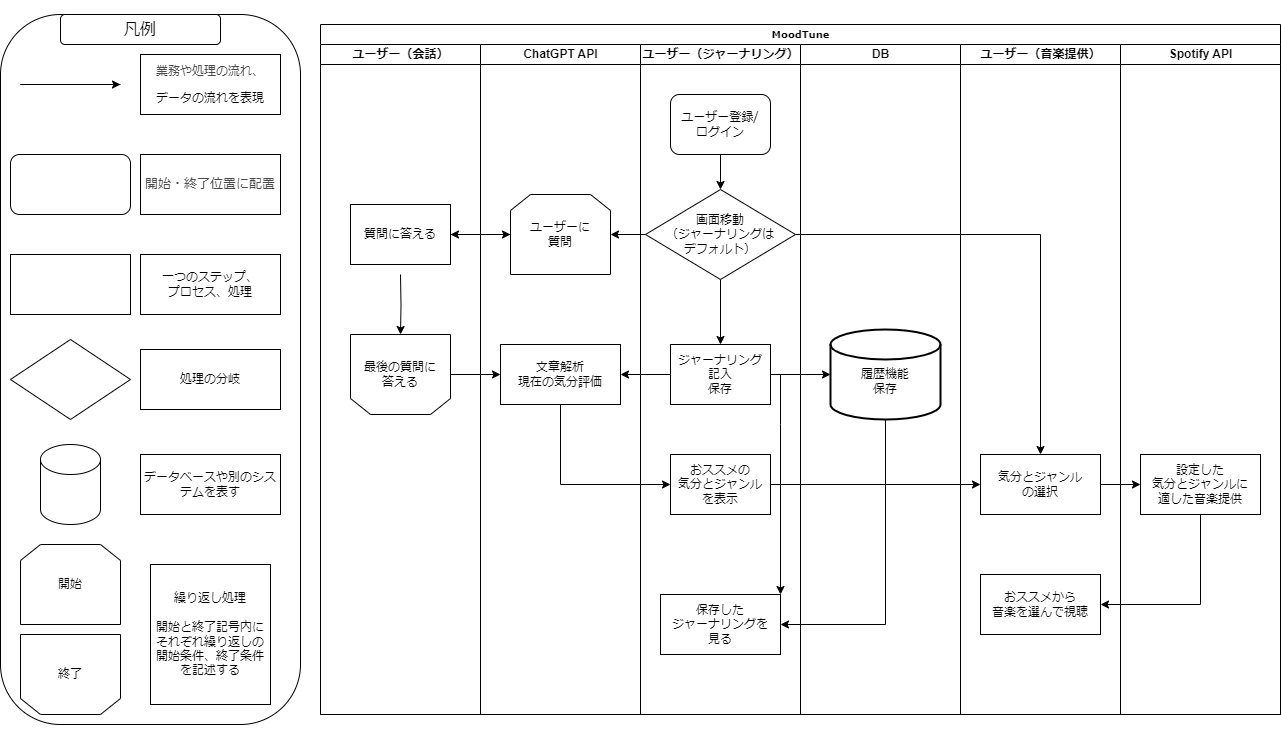

The diagram above was exported from draw.io. Its source (the exported page's mxGraphModel, read from the mxfile embedded in the PNG):
<mxGraphModel dx="1434" dy="780" grid="1" gridSize="10" guides="1" tooltips="1" connect="1" arrows="1" fold="1" page="1" pageScale="1" pageWidth="1400" pageHeight="850" background="none" math="0" shadow="0">
  <root>
    <mxCell id="0" />
    <mxCell id="1" parent="0" />
    <mxCell id="77e6c97f196da883-1" value="&lt;font style=&quot;font-size: 10px;&quot;&gt;MoodTune&lt;/font&gt;" style="swimlane;html=1;childLayout=stackLayout;startSize=20;rounded=0;shadow=0;labelBackgroundColor=none;strokeWidth=1;fontFamily=Verdana;fontSize=8;align=center;" parent="1" vertex="1">
      <mxGeometry x="360" y="40" width="960" height="690" as="geometry" />
    </mxCell>
    <mxCell id="77e6c97f196da883-2" value="ユーザー（会話）" style="swimlane;html=1;startSize=20;" parent="77e6c97f196da883-1" vertex="1">
      <mxGeometry y="20" width="160" height="670" as="geometry" />
    </mxCell>
    <mxCell id="cdU9Sef9xlhLWkmTLOWl-19" value="最後の質問に&lt;div&gt;答える&lt;/div&gt;" style="shape=loopLimit;whiteSpace=wrap;html=1;flipH=1;flipV=1;" parent="77e6c97f196da883-2" vertex="1">
      <mxGeometry x="30" y="290" width="100" height="80" as="geometry" />
    </mxCell>
    <mxCell id="cdU9Sef9xlhLWkmTLOWl-18" style="edgeStyle=orthogonalEdgeStyle;rounded=0;orthogonalLoop=1;jettySize=auto;html=1;exitX=0.5;exitY=1;exitDx=0;exitDy=0;" parent="77e6c97f196da883-2" target="cdU9Sef9xlhLWkmTLOWl-19" edge="1">
      <mxGeometry relative="1" as="geometry">
        <mxPoint x="80" y="290" as="targetPoint" />
        <mxPoint x="80" y="230" as="sourcePoint" />
      </mxGeometry>
    </mxCell>
    <mxCell id="cdU9Sef9xlhLWkmTLOWl-33" value="質問に答える" style="rounded=0;whiteSpace=wrap;html=1;" parent="77e6c97f196da883-2" vertex="1">
      <mxGeometry x="30" y="160" width="100" height="60" as="geometry" />
    </mxCell>
    <mxCell id="77e6c97f196da883-3" value="ChatGPT API" style="swimlane;html=1;startSize=20;" parent="77e6c97f196da883-1" vertex="1">
      <mxGeometry x="160" y="20" width="160" height="670" as="geometry" />
    </mxCell>
    <mxCell id="cdU9Sef9xlhLWkmTLOWl-11" value="ユーザーに&lt;div&gt;質問&lt;/div&gt;" style="shape=loopLimit;whiteSpace=wrap;html=1;" parent="77e6c97f196da883-3" vertex="1">
      <mxGeometry x="30" y="150" width="100" height="80" as="geometry" />
    </mxCell>
    <mxCell id="cdU9Sef9xlhLWkmTLOWl-16" value="" style="endArrow=classic;html=1;rounded=0;entryX=0;entryY=0.5;entryDx=0;entryDy=0;" parent="77e6c97f196da883-3" target="cdU9Sef9xlhLWkmTLOWl-11" edge="1">
      <mxGeometry width="50" height="50" relative="1" as="geometry">
        <mxPoint x="-30" y="190" as="sourcePoint" />
        <mxPoint x="20" y="140" as="targetPoint" />
      </mxGeometry>
    </mxCell>
    <mxCell id="cdU9Sef9xlhLWkmTLOWl-23" value="文章解析&lt;div&gt;現在の気分評価&lt;/div&gt;" style="rounded=0;whiteSpace=wrap;html=1;" parent="77e6c97f196da883-3" vertex="1">
      <mxGeometry x="20" y="300" width="120" height="60" as="geometry" />
    </mxCell>
    <mxCell id="77e6c97f196da883-4" value="ユーザー（ジャーナリング）" style="swimlane;html=1;startSize=20;" parent="77e6c97f196da883-1" vertex="1">
      <mxGeometry x="320" y="20" width="160" height="670" as="geometry" />
    </mxCell>
    <mxCell id="LaZB-A_bQYklIuyLhnLg-16" style="edgeStyle=orthogonalEdgeStyle;rounded=0;orthogonalLoop=1;jettySize=auto;html=1;exitX=0.5;exitY=1;exitDx=0;exitDy=0;entryX=0.5;entryY=0;entryDx=0;entryDy=0;" parent="77e6c97f196da883-4" source="77e6c97f196da883-13" target="LaZB-A_bQYklIuyLhnLg-5" edge="1">
      <mxGeometry relative="1" as="geometry" />
    </mxCell>
    <mxCell id="77e6c97f196da883-13" value="&lt;div&gt;&lt;font style=&quot;font-size: 12px;&quot;&gt;画面移動&lt;/font&gt;&lt;/div&gt;&lt;div&gt;&lt;font style=&quot;font-size: 12px;&quot;&gt;（&lt;/font&gt;&lt;span style=&quot;font-size: 12px; background-color: initial;&quot;&gt;ジャーナリングは&lt;/span&gt;&lt;/div&gt;&lt;div&gt;&lt;span style=&quot;font-size: 12px; background-color: initial;&quot;&gt;デフォルト）&lt;/span&gt;&lt;/div&gt;" style="rhombus;whiteSpace=wrap;html=1;rounded=0;shadow=0;labelBackgroundColor=none;strokeWidth=1;fontFamily=Verdana;fontSize=8;align=center;" parent="77e6c97f196da883-4" vertex="1">
      <mxGeometry x="5" y="145" width="150" height="90" as="geometry" />
    </mxCell>
    <mxCell id="LaZB-A_bQYklIuyLhnLg-15" style="edgeStyle=orthogonalEdgeStyle;rounded=0;orthogonalLoop=1;jettySize=auto;html=1;exitX=0.5;exitY=1;exitDx=0;exitDy=0;entryX=0.5;entryY=0;entryDx=0;entryDy=0;" parent="77e6c97f196da883-4" source="77e6c97f196da883-11" target="77e6c97f196da883-13" edge="1">
      <mxGeometry relative="1" as="geometry" />
    </mxCell>
    <mxCell id="77e6c97f196da883-11" value="&lt;div&gt;&lt;span style=&quot;font-size: 12px;&quot;&gt;ユーザー登録/&lt;/span&gt;&lt;/div&gt;&lt;span style=&quot;font-size: 12px;&quot;&gt;ログイン&lt;/span&gt;" style="rounded=1;whiteSpace=wrap;html=1;shadow=0;labelBackgroundColor=none;strokeWidth=1;fontFamily=Verdana;fontSize=8;align=center;" parent="77e6c97f196da883-4" vertex="1">
      <mxGeometry x="30" y="50" width="100" height="60" as="geometry" />
    </mxCell>
    <mxCell id="LaZB-A_bQYklIuyLhnLg-5" value="ジャーナリング&lt;div&gt;記入&lt;/div&gt;&lt;div&gt;保存&lt;/div&gt;" style="rounded=0;whiteSpace=wrap;html=1;" parent="77e6c97f196da883-4" vertex="1">
      <mxGeometry x="30" y="300" width="100" height="60" as="geometry" />
    </mxCell>
    <mxCell id="cdU9Sef9xlhLWkmTLOWl-8" value="おススメの&lt;div&gt;気分とジャンル&lt;/div&gt;&lt;div&gt;を表示&lt;/div&gt;" style="rounded=0;whiteSpace=wrap;html=1;" parent="77e6c97f196da883-4" vertex="1">
      <mxGeometry x="30" y="410" width="100" height="60" as="geometry" />
    </mxCell>
    <mxCell id="cdU9Sef9xlhLWkmTLOWl-31" value="保存した&lt;div&gt;ジャーナリングを&lt;/div&gt;&lt;div&gt;見る&lt;/div&gt;" style="rounded=0;whiteSpace=wrap;html=1;" parent="77e6c97f196da883-4" vertex="1">
      <mxGeometry x="20" y="550" width="120" height="60" as="geometry" />
    </mxCell>
    <mxCell id="cdU9Sef9xlhLWkmTLOWl-32" value="" style="endArrow=classic;html=1;rounded=0;entryX=1;entryY=0;entryDx=0;entryDy=0;" parent="77e6c97f196da883-4" target="cdU9Sef9xlhLWkmTLOWl-31" edge="1">
      <mxGeometry width="50" height="50" relative="1" as="geometry">
        <mxPoint x="130" y="330" as="sourcePoint" />
        <mxPoint x="190" y="320" as="targetPoint" />
        <Array as="points">
          <mxPoint x="140" y="330" />
          <mxPoint x="140" y="380" />
        </Array>
      </mxGeometry>
    </mxCell>
    <mxCell id="77e6c97f196da883-5" value="DB" style="swimlane;html=1;startSize=20;" parent="77e6c97f196da883-1" vertex="1">
      <mxGeometry x="480" y="20" width="160" height="670" as="geometry" />
    </mxCell>
    <mxCell id="cdU9Sef9xlhLWkmTLOWl-30" style="edgeStyle=orthogonalEdgeStyle;rounded=0;orthogonalLoop=1;jettySize=auto;html=1;exitX=0.5;exitY=1;exitDx=0;exitDy=0;exitPerimeter=0;" parent="77e6c97f196da883-5" source="LaZB-A_bQYklIuyLhnLg-8" edge="1">
      <mxGeometry relative="1" as="geometry">
        <mxPoint x="-20" y="580" as="targetPoint" />
        <Array as="points">
          <mxPoint x="85" y="580" />
        </Array>
      </mxGeometry>
    </mxCell>
    <mxCell id="LaZB-A_bQYklIuyLhnLg-8" value="&lt;div&gt;&lt;br&gt;&lt;/div&gt;履歴機能&lt;div&gt;保存&lt;/div&gt;" style="strokeWidth=2;html=1;shape=mxgraph.flowchart.database;whiteSpace=wrap;" parent="77e6c97f196da883-5" vertex="1">
      <mxGeometry x="30" y="285" width="110" height="90" as="geometry" />
    </mxCell>
    <mxCell id="77e6c97f196da883-6" value="ユーザー（音楽提供）" style="swimlane;html=1;startSize=20;" parent="77e6c97f196da883-1" vertex="1">
      <mxGeometry x="640" y="20" width="160" height="670" as="geometry" />
    </mxCell>
    <mxCell id="LaZB-A_bQYklIuyLhnLg-4" value="&lt;div&gt;&lt;span style=&quot;background-color: initial;&quot;&gt;気分とジャンル&lt;/span&gt;&lt;br&gt;&lt;/div&gt;&lt;div&gt;の選択&lt;/div&gt;" style="rounded=0;whiteSpace=wrap;html=1;" parent="77e6c97f196da883-6" vertex="1">
      <mxGeometry x="20" y="410" width="120" height="60" as="geometry" />
    </mxCell>
    <mxCell id="cdU9Sef9xlhLWkmTLOWl-28" value="おススメから&lt;div&gt;音楽を選んで視聴&lt;/div&gt;" style="rounded=0;whiteSpace=wrap;html=1;" parent="77e6c97f196da883-6" vertex="1">
      <mxGeometry x="20" y="530" width="120" height="60" as="geometry" />
    </mxCell>
    <mxCell id="77e6c97f196da883-7" value="Spotify API" style="swimlane;html=1;startSize=20;" parent="77e6c97f196da883-1" vertex="1">
      <mxGeometry x="800" y="20" width="160" height="670" as="geometry" />
    </mxCell>
    <mxCell id="cdU9Sef9xlhLWkmTLOWl-24" value="設定した&lt;div&gt;気分とジャンルに&lt;div&gt;適した音楽提供&lt;/div&gt;&lt;/div&gt;" style="rounded=0;whiteSpace=wrap;html=1;" parent="77e6c97f196da883-7" vertex="1">
      <mxGeometry x="20" y="410" width="120" height="60" as="geometry" />
    </mxCell>
    <mxCell id="LaZB-A_bQYklIuyLhnLg-10" style="edgeStyle=orthogonalEdgeStyle;rounded=0;orthogonalLoop=1;jettySize=auto;html=1;exitX=0;exitY=0.5;exitDx=0;exitDy=0;entryX=1;entryY=0.5;entryDx=0;entryDy=0;" parent="77e6c97f196da883-1" source="77e6c97f196da883-13" target="cdU9Sef9xlhLWkmTLOWl-11" edge="1">
      <mxGeometry relative="1" as="geometry">
        <mxPoint x="300" y="210" as="targetPoint" />
      </mxGeometry>
    </mxCell>
    <mxCell id="LaZB-A_bQYklIuyLhnLg-11" style="edgeStyle=orthogonalEdgeStyle;rounded=0;orthogonalLoop=1;jettySize=auto;html=1;exitX=1;exitY=0.5;exitDx=0;exitDy=0;" parent="77e6c97f196da883-1" source="77e6c97f196da883-13" target="LaZB-A_bQYklIuyLhnLg-4" edge="1">
      <mxGeometry relative="1" as="geometry" />
    </mxCell>
    <mxCell id="LaZB-A_bQYklIuyLhnLg-17" style="edgeStyle=orthogonalEdgeStyle;rounded=0;orthogonalLoop=1;jettySize=auto;html=1;exitX=1;exitY=0.5;exitDx=0;exitDy=0;entryX=0;entryY=0.5;entryDx=0;entryDy=0;entryPerimeter=0;" parent="77e6c97f196da883-1" source="LaZB-A_bQYklIuyLhnLg-5" target="LaZB-A_bQYklIuyLhnLg-8" edge="1">
      <mxGeometry relative="1" as="geometry" />
    </mxCell>
    <mxCell id="cdU9Sef9xlhLWkmTLOWl-3" value="" style="edgeStyle=orthogonalEdgeStyle;rounded=0;orthogonalLoop=1;jettySize=auto;html=1;" parent="77e6c97f196da883-1" source="LaZB-A_bQYklIuyLhnLg-5" edge="1">
      <mxGeometry relative="1" as="geometry">
        <mxPoint x="300" y="350" as="targetPoint" />
      </mxGeometry>
    </mxCell>
    <mxCell id="cdU9Sef9xlhLWkmTLOWl-9" value="" style="endArrow=classic;html=1;rounded=0;exitX=1;exitY=0.5;exitDx=0;exitDy=0;entryX=0;entryY=0.5;entryDx=0;entryDy=0;" parent="77e6c97f196da883-1" source="cdU9Sef9xlhLWkmTLOWl-8" target="LaZB-A_bQYklIuyLhnLg-4" edge="1">
      <mxGeometry width="50" height="50" relative="1" as="geometry">
        <mxPoint x="450" y="390" as="sourcePoint" />
        <mxPoint x="500" y="340" as="targetPoint" />
      </mxGeometry>
    </mxCell>
    <mxCell id="cdU9Sef9xlhLWkmTLOWl-14" value="" style="edgeStyle=orthogonalEdgeStyle;rounded=0;orthogonalLoop=1;jettySize=auto;html=1;" parent="77e6c97f196da883-1" source="cdU9Sef9xlhLWkmTLOWl-11" edge="1">
      <mxGeometry relative="1" as="geometry">
        <mxPoint x="130" y="210" as="targetPoint" />
      </mxGeometry>
    </mxCell>
    <mxCell id="cdU9Sef9xlhLWkmTLOWl-20" value="" style="endArrow=classic;html=1;rounded=0;exitX=1;exitY=0.5;exitDx=0;exitDy=0;entryX=0;entryY=0.5;entryDx=0;entryDy=0;" parent="77e6c97f196da883-1" source="cdU9Sef9xlhLWkmTLOWl-19" edge="1">
      <mxGeometry width="50" height="50" relative="1" as="geometry">
        <mxPoint x="460" y="390" as="sourcePoint" />
        <mxPoint x="180" y="350" as="targetPoint" />
        <Array as="points" />
      </mxGeometry>
    </mxCell>
    <mxCell id="cdU9Sef9xlhLWkmTLOWl-27" style="edgeStyle=orthogonalEdgeStyle;rounded=0;orthogonalLoop=1;jettySize=auto;html=1;exitX=0.5;exitY=1;exitDx=0;exitDy=0;entryX=1;entryY=0.5;entryDx=0;entryDy=0;" parent="77e6c97f196da883-1" source="cdU9Sef9xlhLWkmTLOWl-24" target="cdU9Sef9xlhLWkmTLOWl-28" edge="1">
      <mxGeometry relative="1" as="geometry">
        <mxPoint x="720" y="540" as="targetPoint" />
      </mxGeometry>
    </mxCell>
    <mxCell id="cdU9Sef9xlhLWkmTLOWl-26" style="edgeStyle=orthogonalEdgeStyle;rounded=0;orthogonalLoop=1;jettySize=auto;html=1;exitX=1;exitY=0.5;exitDx=0;exitDy=0;entryX=0;entryY=0.5;entryDx=0;entryDy=0;" parent="77e6c97f196da883-1" source="LaZB-A_bQYklIuyLhnLg-4" target="cdU9Sef9xlhLWkmTLOWl-24" edge="1">
      <mxGeometry relative="1" as="geometry" />
    </mxCell>
    <mxCell id="cdU9Sef9xlhLWkmTLOWl-7" value="" style="endArrow=classic;html=1;rounded=0;exitX=0.5;exitY=1;exitDx=0;exitDy=0;entryX=0;entryY=0.5;entryDx=0;entryDy=0;" parent="77e6c97f196da883-1" source="cdU9Sef9xlhLWkmTLOWl-23" edge="1" target="cdU9Sef9xlhLWkmTLOWl-8">
      <mxGeometry width="50" height="50" relative="1" as="geometry">
        <mxPoint x="-50" y="390" as="sourcePoint" />
        <mxPoint x="60" y="460" as="targetPoint" />
        <Array as="points">
          <mxPoint x="240" y="460" />
        </Array>
      </mxGeometry>
    </mxCell>
    <mxCell id="IDSXPjZ3ct8S7cFOssJs-43" value="&lt;div style=&quot;&quot;&gt;&lt;font style=&quot;font-size: 12px;&quot;&gt;&lt;br&gt;&lt;/font&gt;&lt;/div&gt;&lt;h6 style=&quot;&quot;&gt;&lt;br&gt;&lt;/h6&gt;&lt;div&gt;&lt;br&gt;&lt;/div&gt;&lt;div&gt;&lt;br&gt;&lt;/div&gt;&lt;div&gt;&lt;br&gt;&lt;/div&gt;&lt;div&gt;&lt;br&gt;&lt;/div&gt;&lt;div&gt;&lt;br&gt;&lt;/div&gt;&lt;div&gt;&lt;br&gt;&lt;/div&gt;&lt;div&gt;&lt;br&gt;&lt;/div&gt;&lt;div&gt;&lt;br&gt;&lt;/div&gt;&lt;div&gt;&lt;br&gt;&lt;/div&gt;&lt;div&gt;&lt;br&gt;&lt;/div&gt;&lt;div&gt;&lt;br&gt;&lt;/div&gt;&lt;div&gt;&lt;br&gt;&lt;/div&gt;&lt;div&gt;&lt;br&gt;&lt;/div&gt;&lt;div&gt;&lt;br&gt;&lt;/div&gt;&lt;div&gt;&lt;br&gt;&lt;/div&gt;&lt;div&gt;&lt;br&gt;&lt;/div&gt;&lt;div&gt;&lt;br&gt;&lt;/div&gt;&lt;div&gt;&lt;br&gt;&lt;/div&gt;&lt;div&gt;&lt;br&gt;&lt;/div&gt;&lt;div&gt;&lt;br&gt;&lt;/div&gt;&lt;div&gt;&lt;br&gt;&lt;/div&gt;&lt;div&gt;&lt;br&gt;&lt;/div&gt;&lt;div&gt;&lt;br&gt;&lt;/div&gt;&lt;div&gt;&lt;br&gt;&lt;/div&gt;&lt;div&gt;&lt;br&gt;&lt;/div&gt;&lt;div&gt;&lt;br&gt;&lt;/div&gt;&lt;div&gt;&lt;br&gt;&lt;/div&gt;&lt;div&gt;&lt;br&gt;&lt;/div&gt;&lt;div&gt;&lt;br&gt;&lt;/div&gt;&lt;div&gt;&lt;br&gt;&lt;/div&gt;&lt;div&gt;&lt;br&gt;&lt;/div&gt;&lt;div&gt;&lt;br&gt;&lt;/div&gt;&lt;div&gt;&lt;br&gt;&lt;/div&gt;&lt;div&gt;&lt;br&gt;&lt;/div&gt;&lt;div&gt;&lt;br&gt;&lt;/div&gt;&lt;div&gt;&lt;br&gt;&lt;/div&gt;&lt;div&gt;&lt;br&gt;&lt;/div&gt;&lt;div&gt;&lt;br&gt;&lt;/div&gt;&lt;div&gt;&lt;br&gt;&lt;/div&gt;&lt;div&gt;&lt;br&gt;&lt;/div&gt;&lt;div&gt;&lt;br&gt;&lt;/div&gt;&lt;div&gt;&lt;br&gt;&lt;/div&gt;&lt;div&gt;&lt;br&gt;&lt;/div&gt;&lt;div&gt;&lt;br&gt;&lt;/div&gt;&lt;div&gt;&lt;br&gt;&lt;/div&gt;&lt;div&gt;&lt;br&gt;&lt;/div&gt;&lt;div&gt;&lt;br&gt;&lt;/div&gt;" style="rounded=1;whiteSpace=wrap;html=1;arcSize=20;" vertex="1" parent="1">
      <mxGeometry x="40" y="30" width="300" height="710" as="geometry" />
    </mxCell>
    <mxCell id="IDSXPjZ3ct8S7cFOssJs-44" value="" style="endArrow=classic;html=1;rounded=0;" edge="1" parent="1">
      <mxGeometry width="50" height="50" relative="1" as="geometry">
        <mxPoint x="160" y="100" as="sourcePoint" />
        <mxPoint x="160" y="100" as="targetPoint" />
        <Array as="points">
          <mxPoint x="60" y="100" />
          <mxPoint x="110" y="100" />
        </Array>
      </mxGeometry>
    </mxCell>
    <mxCell id="IDSXPjZ3ct8S7cFOssJs-45" value="&lt;p style=&quot;&quot;&gt;&lt;span style=&quot;color: rgb(74, 74, 74); font-family: &amp;quot;Noto Sans JP&amp;quot;, &amp;quot;ヒラギノ角ゴ Pro W3&amp;quot;, &amp;quot;Hiragino Kaku Gothic Pro&amp;quot;, メイリオ, Meiryo, YuGothic, 游ゴシック, &amp;quot;ＭＳ Ｐゴシック&amp;quot;, &amp;quot;MS PGothic&amp;quot;, arial, sans-serif; text-align: start; background-color: rgb(255, 255, 255);&quot;&gt;業務や処理の流れ、&lt;/span&gt;&lt;/p&gt;&lt;p style=&quot;&quot;&gt;データの流れを表現&lt;/p&gt;" style="rounded=0;whiteSpace=wrap;html=1;" vertex="1" parent="1">
      <mxGeometry x="180" y="70" width="140" height="60" as="geometry" />
    </mxCell>
    <mxCell id="IDSXPjZ3ct8S7cFOssJs-46" value="&lt;span style=&quot;color: rgb(74, 74, 74); font-family: &amp;quot;Noto Sans JP&amp;quot;, &amp;quot;ヒラギノ角ゴ Pro W3&amp;quot;, &amp;quot;Hiragino Kaku Gothic Pro&amp;quot;, メイリオ, Meiryo, YuGothic, 游ゴシック, &amp;quot;ＭＳ Ｐゴシック&amp;quot;, &amp;quot;MS PGothic&amp;quot;, arial, sans-serif; text-align: start; background-color: rgb(255, 255, 255);&quot;&gt;&lt;font style=&quot;font-size: 13px;&quot;&gt;開始・終了位置に配置&lt;/font&gt;&lt;/span&gt;" style="rounded=0;whiteSpace=wrap;html=1;" vertex="1" parent="1">
      <mxGeometry x="180" y="170" width="140" height="60" as="geometry" />
    </mxCell>
    <mxCell id="IDSXPjZ3ct8S7cFOssJs-47" value="" style="rounded=1;whiteSpace=wrap;html=1;" vertex="1" parent="1">
      <mxGeometry x="50" y="170" width="120" height="60" as="geometry" />
    </mxCell>
    <mxCell id="IDSXPjZ3ct8S7cFOssJs-48" value="一つのステップ、&lt;div&gt;プロセス、処理&lt;/div&gt;" style="rounded=0;whiteSpace=wrap;html=1;" vertex="1" parent="1">
      <mxGeometry x="180" y="270" width="140" height="60" as="geometry" />
    </mxCell>
    <mxCell id="IDSXPjZ3ct8S7cFOssJs-49" value="" style="rounded=0;whiteSpace=wrap;html=1;" vertex="1" parent="1">
      <mxGeometry x="50" y="270" width="120" height="60" as="geometry" />
    </mxCell>
    <mxCell id="IDSXPjZ3ct8S7cFOssJs-50" value="処理の分岐" style="rounded=0;whiteSpace=wrap;html=1;" vertex="1" parent="1">
      <mxGeometry x="180" y="365" width="140" height="60" as="geometry" />
    </mxCell>
    <mxCell id="IDSXPjZ3ct8S7cFOssJs-51" value="" style="rhombus;whiteSpace=wrap;html=1;" vertex="1" parent="1">
      <mxGeometry x="50" y="355" width="120" height="80" as="geometry" />
    </mxCell>
    <mxCell id="IDSXPjZ3ct8S7cFOssJs-53" value="" style="shape=cylinder3;whiteSpace=wrap;html=1;boundedLbl=1;backgroundOutline=1;size=15;" vertex="1" parent="1">
      <mxGeometry x="80" y="460" width="60" height="80" as="geometry" />
    </mxCell>
    <mxCell id="IDSXPjZ3ct8S7cFOssJs-54" value="データベースや別のシステムを表す" style="rounded=0;whiteSpace=wrap;html=1;" vertex="1" parent="1">
      <mxGeometry x="180" y="470" width="140" height="60" as="geometry" />
    </mxCell>
    <mxCell id="IDSXPjZ3ct8S7cFOssJs-55" value="開始" style="shape=loopLimit;whiteSpace=wrap;html=1;" vertex="1" parent="1">
      <mxGeometry x="60" y="560" width="100" height="80" as="geometry" />
    </mxCell>
    <mxCell id="IDSXPjZ3ct8S7cFOssJs-56" value="終了" style="shape=loopLimit;whiteSpace=wrap;html=1;direction=west;" vertex="1" parent="1">
      <mxGeometry x="60" y="650" width="100" height="80" as="geometry" />
    </mxCell>
    <mxCell id="IDSXPjZ3ct8S7cFOssJs-57" value="繰り返し処理&lt;div&gt;&lt;br&gt;&lt;/div&gt;&lt;div&gt;開始と終了記号内にそれぞれ繰り返しの開始条件、終了条件を記述する&lt;/div&gt;" style="rounded=0;whiteSpace=wrap;html=1;" vertex="1" parent="1">
      <mxGeometry x="190" y="580" width="120" height="140" as="geometry" />
    </mxCell>
    <mxCell id="IDSXPjZ3ct8S7cFOssJs-58" value="&lt;font style=&quot;font-size: 16px;&quot;&gt;凡例&lt;/font&gt;" style="rounded=1;whiteSpace=wrap;html=1;" vertex="1" parent="1">
      <mxGeometry x="100" y="30" width="160" height="30" as="geometry" />
    </mxCell>
  </root>
</mxGraphModel>